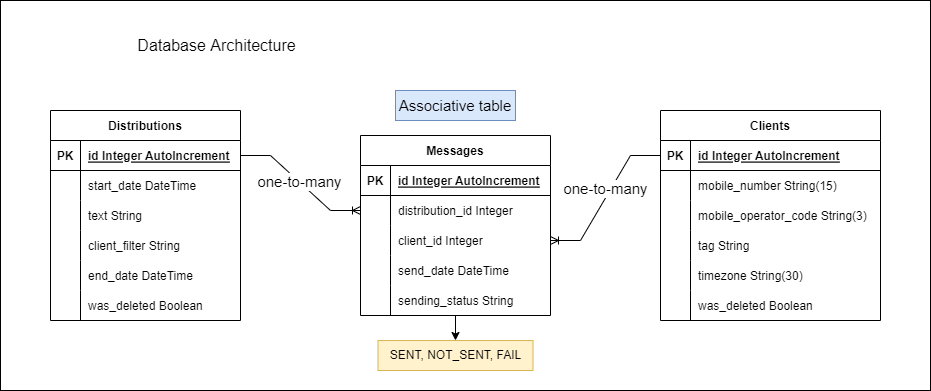

The diagram above was exported from draw.io. Its source (the exported page's mxGraphModel, read from the mxfile embedded in the PNG):
<mxGraphModel dx="2272" dy="705" grid="1" gridSize="10" guides="1" tooltips="1" connect="1" arrows="1" fold="1" page="1" pageScale="1" pageWidth="850" pageHeight="1100" math="0" shadow="0" extFonts="Permanent Marker^https://fonts.googleapis.com/css?family=Permanent+Marker">
  <root>
    <mxCell id="0" />
    <mxCell id="1" parent="0" />
    <mxCell id="qA-x4oWZ78VYGWzx3FL2-74" value="" style="rounded=0;whiteSpace=wrap;html=1;fontSize=16;fillColor=none;" parent="1" vertex="1">
      <mxGeometry x="-160" y="380" width="930" height="390" as="geometry" />
    </mxCell>
    <mxCell id="qA-x4oWZ78VYGWzx3FL2-1" value="Distributions" style="shape=table;startSize=30;container=1;collapsible=1;childLayout=tableLayout;fixedRows=1;rowLines=0;fontStyle=1;align=center;resizeLast=1;" parent="1" vertex="1">
      <mxGeometry x="-110" y="490" width="190" height="210" as="geometry" />
    </mxCell>
    <mxCell id="qA-x4oWZ78VYGWzx3FL2-2" value="" style="shape=tableRow;horizontal=0;startSize=0;swimlaneHead=0;swimlaneBody=0;fillColor=none;collapsible=0;dropTarget=0;points=[[0,0.5],[1,0.5]];portConstraint=eastwest;top=0;left=0;right=0;bottom=1;" parent="qA-x4oWZ78VYGWzx3FL2-1" vertex="1">
      <mxGeometry y="30" width="190" height="30" as="geometry" />
    </mxCell>
    <mxCell id="qA-x4oWZ78VYGWzx3FL2-3" value="PK" style="shape=partialRectangle;connectable=0;fillColor=none;top=0;left=0;bottom=0;right=0;fontStyle=1;overflow=hidden;" parent="qA-x4oWZ78VYGWzx3FL2-2" vertex="1">
      <mxGeometry width="30" height="30" as="geometry">
        <mxRectangle width="30" height="30" as="alternateBounds" />
      </mxGeometry>
    </mxCell>
    <mxCell id="qA-x4oWZ78VYGWzx3FL2-4" value="id Integer AutoIncrement" style="shape=partialRectangle;connectable=0;fillColor=none;top=0;left=0;bottom=0;right=0;align=left;spacingLeft=6;fontStyle=5;overflow=hidden;" parent="qA-x4oWZ78VYGWzx3FL2-2" vertex="1">
      <mxGeometry x="30" width="160" height="30" as="geometry">
        <mxRectangle width="160" height="30" as="alternateBounds" />
      </mxGeometry>
    </mxCell>
    <mxCell id="qA-x4oWZ78VYGWzx3FL2-5" value="" style="shape=tableRow;horizontal=0;startSize=0;swimlaneHead=0;swimlaneBody=0;fillColor=none;collapsible=0;dropTarget=0;points=[[0,0.5],[1,0.5]];portConstraint=eastwest;top=0;left=0;right=0;bottom=0;" parent="qA-x4oWZ78VYGWzx3FL2-1" vertex="1">
      <mxGeometry y="60" width="190" height="30" as="geometry" />
    </mxCell>
    <mxCell id="qA-x4oWZ78VYGWzx3FL2-6" value="" style="shape=partialRectangle;connectable=0;fillColor=none;top=0;left=0;bottom=0;right=0;editable=1;overflow=hidden;" parent="qA-x4oWZ78VYGWzx3FL2-5" vertex="1">
      <mxGeometry width="30" height="30" as="geometry">
        <mxRectangle width="30" height="30" as="alternateBounds" />
      </mxGeometry>
    </mxCell>
    <mxCell id="qA-x4oWZ78VYGWzx3FL2-7" value="start_date DateTime" style="shape=partialRectangle;connectable=0;fillColor=none;top=0;left=0;bottom=0;right=0;align=left;spacingLeft=6;overflow=hidden;" parent="qA-x4oWZ78VYGWzx3FL2-5" vertex="1">
      <mxGeometry x="30" width="160" height="30" as="geometry">
        <mxRectangle width="160" height="30" as="alternateBounds" />
      </mxGeometry>
    </mxCell>
    <mxCell id="qA-x4oWZ78VYGWzx3FL2-8" value="" style="shape=tableRow;horizontal=0;startSize=0;swimlaneHead=0;swimlaneBody=0;fillColor=none;collapsible=0;dropTarget=0;points=[[0,0.5],[1,0.5]];portConstraint=eastwest;top=0;left=0;right=0;bottom=0;" parent="qA-x4oWZ78VYGWzx3FL2-1" vertex="1">
      <mxGeometry y="90" width="190" height="30" as="geometry" />
    </mxCell>
    <mxCell id="qA-x4oWZ78VYGWzx3FL2-9" value="" style="shape=partialRectangle;connectable=0;fillColor=none;top=0;left=0;bottom=0;right=0;editable=1;overflow=hidden;" parent="qA-x4oWZ78VYGWzx3FL2-8" vertex="1">
      <mxGeometry width="30" height="30" as="geometry">
        <mxRectangle width="30" height="30" as="alternateBounds" />
      </mxGeometry>
    </mxCell>
    <mxCell id="qA-x4oWZ78VYGWzx3FL2-10" value="text String" style="shape=partialRectangle;connectable=0;fillColor=none;top=0;left=0;bottom=0;right=0;align=left;spacingLeft=6;overflow=hidden;" parent="qA-x4oWZ78VYGWzx3FL2-8" vertex="1">
      <mxGeometry x="30" width="160" height="30" as="geometry">
        <mxRectangle width="160" height="30" as="alternateBounds" />
      </mxGeometry>
    </mxCell>
    <mxCell id="qA-x4oWZ78VYGWzx3FL2-11" value="" style="shape=tableRow;horizontal=0;startSize=0;swimlaneHead=0;swimlaneBody=0;fillColor=none;collapsible=0;dropTarget=0;points=[[0,0.5],[1,0.5]];portConstraint=eastwest;top=0;left=0;right=0;bottom=0;" parent="qA-x4oWZ78VYGWzx3FL2-1" vertex="1">
      <mxGeometry y="120" width="190" height="30" as="geometry" />
    </mxCell>
    <mxCell id="qA-x4oWZ78VYGWzx3FL2-12" value="" style="shape=partialRectangle;connectable=0;fillColor=none;top=0;left=0;bottom=0;right=0;editable=1;overflow=hidden;" parent="qA-x4oWZ78VYGWzx3FL2-11" vertex="1">
      <mxGeometry width="30" height="30" as="geometry">
        <mxRectangle width="30" height="30" as="alternateBounds" />
      </mxGeometry>
    </mxCell>
    <mxCell id="qA-x4oWZ78VYGWzx3FL2-13" value="client_filter String" style="shape=partialRectangle;connectable=0;fillColor=none;top=0;left=0;bottom=0;right=0;align=left;spacingLeft=6;overflow=hidden;" parent="qA-x4oWZ78VYGWzx3FL2-11" vertex="1">
      <mxGeometry x="30" width="160" height="30" as="geometry">
        <mxRectangle width="160" height="30" as="alternateBounds" />
      </mxGeometry>
    </mxCell>
    <mxCell id="qA-x4oWZ78VYGWzx3FL2-17" value="" style="shape=tableRow;horizontal=0;startSize=0;swimlaneHead=0;swimlaneBody=0;fillColor=none;collapsible=0;dropTarget=0;points=[[0,0.5],[1,0.5]];portConstraint=eastwest;top=0;left=0;right=0;bottom=0;" parent="qA-x4oWZ78VYGWzx3FL2-1" vertex="1">
      <mxGeometry y="150" width="190" height="30" as="geometry" />
    </mxCell>
    <mxCell id="qA-x4oWZ78VYGWzx3FL2-18" value="" style="shape=partialRectangle;connectable=0;fillColor=none;top=0;left=0;bottom=0;right=0;editable=1;overflow=hidden;" parent="qA-x4oWZ78VYGWzx3FL2-17" vertex="1">
      <mxGeometry width="30" height="30" as="geometry">
        <mxRectangle width="30" height="30" as="alternateBounds" />
      </mxGeometry>
    </mxCell>
    <mxCell id="qA-x4oWZ78VYGWzx3FL2-19" value="end_date DateTime" style="shape=partialRectangle;connectable=0;fillColor=none;top=0;left=0;bottom=0;right=0;align=left;spacingLeft=6;overflow=hidden;" parent="qA-x4oWZ78VYGWzx3FL2-17" vertex="1">
      <mxGeometry x="30" width="160" height="30" as="geometry">
        <mxRectangle width="160" height="30" as="alternateBounds" />
      </mxGeometry>
    </mxCell>
    <mxCell id="qA-x4oWZ78VYGWzx3FL2-21" value="" style="shape=tableRow;horizontal=0;startSize=0;swimlaneHead=0;swimlaneBody=0;fillColor=none;collapsible=0;dropTarget=0;points=[[0,0.5],[1,0.5]];portConstraint=eastwest;top=0;left=0;right=0;bottom=0;" parent="qA-x4oWZ78VYGWzx3FL2-1" vertex="1">
      <mxGeometry y="180" width="190" height="30" as="geometry" />
    </mxCell>
    <mxCell id="qA-x4oWZ78VYGWzx3FL2-22" value="" style="shape=partialRectangle;connectable=0;fillColor=none;top=0;left=0;bottom=0;right=0;editable=1;overflow=hidden;" parent="qA-x4oWZ78VYGWzx3FL2-21" vertex="1">
      <mxGeometry width="30" height="30" as="geometry">
        <mxRectangle width="30" height="30" as="alternateBounds" />
      </mxGeometry>
    </mxCell>
    <mxCell id="qA-x4oWZ78VYGWzx3FL2-23" value="was_deleted Boolean" style="shape=partialRectangle;connectable=0;fillColor=none;top=0;left=0;bottom=0;right=0;align=left;spacingLeft=6;overflow=hidden;" parent="qA-x4oWZ78VYGWzx3FL2-21" vertex="1">
      <mxGeometry x="30" width="160" height="30" as="geometry">
        <mxRectangle width="160" height="30" as="alternateBounds" />
      </mxGeometry>
    </mxCell>
    <mxCell id="qA-x4oWZ78VYGWzx3FL2-29" value="Clients" style="shape=table;startSize=30;container=1;collapsible=1;childLayout=tableLayout;fixedRows=1;rowLines=0;fontStyle=1;align=center;resizeLast=1;" parent="1" vertex="1">
      <mxGeometry x="500" y="490" width="220" height="210" as="geometry" />
    </mxCell>
    <mxCell id="qA-x4oWZ78VYGWzx3FL2-30" value="" style="shape=tableRow;horizontal=0;startSize=0;swimlaneHead=0;swimlaneBody=0;fillColor=none;collapsible=0;dropTarget=0;points=[[0,0.5],[1,0.5]];portConstraint=eastwest;top=0;left=0;right=0;bottom=1;" parent="qA-x4oWZ78VYGWzx3FL2-29" vertex="1">
      <mxGeometry y="30" width="220" height="30" as="geometry" />
    </mxCell>
    <mxCell id="qA-x4oWZ78VYGWzx3FL2-31" value="PK" style="shape=partialRectangle;connectable=0;fillColor=none;top=0;left=0;bottom=0;right=0;fontStyle=1;overflow=hidden;" parent="qA-x4oWZ78VYGWzx3FL2-30" vertex="1">
      <mxGeometry width="30" height="30" as="geometry">
        <mxRectangle width="30" height="30" as="alternateBounds" />
      </mxGeometry>
    </mxCell>
    <mxCell id="qA-x4oWZ78VYGWzx3FL2-32" value="id Integer AutoIncrement" style="shape=partialRectangle;connectable=0;fillColor=none;top=0;left=0;bottom=0;right=0;align=left;spacingLeft=6;fontStyle=5;overflow=hidden;" parent="qA-x4oWZ78VYGWzx3FL2-30" vertex="1">
      <mxGeometry x="30" width="190" height="30" as="geometry">
        <mxRectangle width="190" height="30" as="alternateBounds" />
      </mxGeometry>
    </mxCell>
    <mxCell id="qA-x4oWZ78VYGWzx3FL2-33" value="" style="shape=tableRow;horizontal=0;startSize=0;swimlaneHead=0;swimlaneBody=0;fillColor=none;collapsible=0;dropTarget=0;points=[[0,0.5],[1,0.5]];portConstraint=eastwest;top=0;left=0;right=0;bottom=0;" parent="qA-x4oWZ78VYGWzx3FL2-29" vertex="1">
      <mxGeometry y="60" width="220" height="30" as="geometry" />
    </mxCell>
    <mxCell id="qA-x4oWZ78VYGWzx3FL2-34" value="" style="shape=partialRectangle;connectable=0;fillColor=none;top=0;left=0;bottom=0;right=0;editable=1;overflow=hidden;" parent="qA-x4oWZ78VYGWzx3FL2-33" vertex="1">
      <mxGeometry width="30" height="30" as="geometry">
        <mxRectangle width="30" height="30" as="alternateBounds" />
      </mxGeometry>
    </mxCell>
    <mxCell id="qA-x4oWZ78VYGWzx3FL2-35" value="mobile_number String(15)" style="shape=partialRectangle;connectable=0;fillColor=none;top=0;left=0;bottom=0;right=0;align=left;spacingLeft=6;overflow=hidden;" parent="qA-x4oWZ78VYGWzx3FL2-33" vertex="1">
      <mxGeometry x="30" width="190" height="30" as="geometry">
        <mxRectangle width="190" height="30" as="alternateBounds" />
      </mxGeometry>
    </mxCell>
    <mxCell id="qA-x4oWZ78VYGWzx3FL2-36" value="" style="shape=tableRow;horizontal=0;startSize=0;swimlaneHead=0;swimlaneBody=0;fillColor=none;collapsible=0;dropTarget=0;points=[[0,0.5],[1,0.5]];portConstraint=eastwest;top=0;left=0;right=0;bottom=0;" parent="qA-x4oWZ78VYGWzx3FL2-29" vertex="1">
      <mxGeometry y="90" width="220" height="30" as="geometry" />
    </mxCell>
    <mxCell id="qA-x4oWZ78VYGWzx3FL2-37" value="" style="shape=partialRectangle;connectable=0;fillColor=none;top=0;left=0;bottom=0;right=0;editable=1;overflow=hidden;" parent="qA-x4oWZ78VYGWzx3FL2-36" vertex="1">
      <mxGeometry width="30" height="30" as="geometry">
        <mxRectangle width="30" height="30" as="alternateBounds" />
      </mxGeometry>
    </mxCell>
    <mxCell id="qA-x4oWZ78VYGWzx3FL2-38" value="mobile_operator_code String(3)" style="shape=partialRectangle;connectable=0;fillColor=none;top=0;left=0;bottom=0;right=0;align=left;spacingLeft=6;overflow=hidden;" parent="qA-x4oWZ78VYGWzx3FL2-36" vertex="1">
      <mxGeometry x="30" width="190" height="30" as="geometry">
        <mxRectangle width="190" height="30" as="alternateBounds" />
      </mxGeometry>
    </mxCell>
    <mxCell id="qA-x4oWZ78VYGWzx3FL2-39" value="" style="shape=tableRow;horizontal=0;startSize=0;swimlaneHead=0;swimlaneBody=0;fillColor=none;collapsible=0;dropTarget=0;points=[[0,0.5],[1,0.5]];portConstraint=eastwest;top=0;left=0;right=0;bottom=0;" parent="qA-x4oWZ78VYGWzx3FL2-29" vertex="1">
      <mxGeometry y="120" width="220" height="30" as="geometry" />
    </mxCell>
    <mxCell id="qA-x4oWZ78VYGWzx3FL2-40" value="" style="shape=partialRectangle;connectable=0;fillColor=none;top=0;left=0;bottom=0;right=0;editable=1;overflow=hidden;" parent="qA-x4oWZ78VYGWzx3FL2-39" vertex="1">
      <mxGeometry width="30" height="30" as="geometry">
        <mxRectangle width="30" height="30" as="alternateBounds" />
      </mxGeometry>
    </mxCell>
    <mxCell id="qA-x4oWZ78VYGWzx3FL2-41" value="tag String" style="shape=partialRectangle;connectable=0;fillColor=none;top=0;left=0;bottom=0;right=0;align=left;spacingLeft=6;overflow=hidden;" parent="qA-x4oWZ78VYGWzx3FL2-39" vertex="1">
      <mxGeometry x="30" width="190" height="30" as="geometry">
        <mxRectangle width="190" height="30" as="alternateBounds" />
      </mxGeometry>
    </mxCell>
    <mxCell id="qA-x4oWZ78VYGWzx3FL2-42" value="" style="shape=tableRow;horizontal=0;startSize=0;swimlaneHead=0;swimlaneBody=0;fillColor=none;collapsible=0;dropTarget=0;points=[[0,0.5],[1,0.5]];portConstraint=eastwest;top=0;left=0;right=0;bottom=0;" parent="qA-x4oWZ78VYGWzx3FL2-29" vertex="1">
      <mxGeometry y="150" width="220" height="30" as="geometry" />
    </mxCell>
    <mxCell id="qA-x4oWZ78VYGWzx3FL2-43" value="" style="shape=partialRectangle;connectable=0;fillColor=none;top=0;left=0;bottom=0;right=0;editable=1;overflow=hidden;" parent="qA-x4oWZ78VYGWzx3FL2-42" vertex="1">
      <mxGeometry width="30" height="30" as="geometry">
        <mxRectangle width="30" height="30" as="alternateBounds" />
      </mxGeometry>
    </mxCell>
    <mxCell id="qA-x4oWZ78VYGWzx3FL2-44" value="timezone String(30)" style="shape=partialRectangle;connectable=0;fillColor=none;top=0;left=0;bottom=0;right=0;align=left;spacingLeft=6;overflow=hidden;" parent="qA-x4oWZ78VYGWzx3FL2-42" vertex="1">
      <mxGeometry x="30" width="190" height="30" as="geometry">
        <mxRectangle width="190" height="30" as="alternateBounds" />
      </mxGeometry>
    </mxCell>
    <mxCell id="qA-x4oWZ78VYGWzx3FL2-45" value="" style="shape=tableRow;horizontal=0;startSize=0;swimlaneHead=0;swimlaneBody=0;fillColor=none;collapsible=0;dropTarget=0;points=[[0,0.5],[1,0.5]];portConstraint=eastwest;top=0;left=0;right=0;bottom=0;" parent="qA-x4oWZ78VYGWzx3FL2-29" vertex="1">
      <mxGeometry y="180" width="220" height="30" as="geometry" />
    </mxCell>
    <mxCell id="qA-x4oWZ78VYGWzx3FL2-46" value="" style="shape=partialRectangle;connectable=0;fillColor=none;top=0;left=0;bottom=0;right=0;editable=1;overflow=hidden;" parent="qA-x4oWZ78VYGWzx3FL2-45" vertex="1">
      <mxGeometry width="30" height="30" as="geometry">
        <mxRectangle width="30" height="30" as="alternateBounds" />
      </mxGeometry>
    </mxCell>
    <mxCell id="qA-x4oWZ78VYGWzx3FL2-47" value="was_deleted Boolean" style="shape=partialRectangle;connectable=0;fillColor=none;top=0;left=0;bottom=0;right=0;align=left;spacingLeft=6;overflow=hidden;" parent="qA-x4oWZ78VYGWzx3FL2-45" vertex="1">
      <mxGeometry x="30" width="190" height="30" as="geometry">
        <mxRectangle width="190" height="30" as="alternateBounds" />
      </mxGeometry>
    </mxCell>
    <mxCell id="94mL4NDqRdhAixaHt_-P-2" value="" style="edgeStyle=orthogonalEdgeStyle;rounded=0;orthogonalLoop=1;jettySize=auto;html=1;" edge="1" parent="1" source="qA-x4oWZ78VYGWzx3FL2-48" target="94mL4NDqRdhAixaHt_-P-1">
      <mxGeometry relative="1" as="geometry" />
    </mxCell>
    <mxCell id="qA-x4oWZ78VYGWzx3FL2-48" value="Messages" style="shape=table;startSize=30;container=1;collapsible=1;childLayout=tableLayout;fixedRows=1;rowLines=0;fontStyle=1;align=center;resizeLast=1;" parent="1" vertex="1">
      <mxGeometry x="200" y="515" width="190" height="180" as="geometry" />
    </mxCell>
    <mxCell id="qA-x4oWZ78VYGWzx3FL2-49" value="" style="shape=tableRow;horizontal=0;startSize=0;swimlaneHead=0;swimlaneBody=0;fillColor=none;collapsible=0;dropTarget=0;points=[[0,0.5],[1,0.5]];portConstraint=eastwest;top=0;left=0;right=0;bottom=1;" parent="qA-x4oWZ78VYGWzx3FL2-48" vertex="1">
      <mxGeometry y="30" width="190" height="30" as="geometry" />
    </mxCell>
    <mxCell id="qA-x4oWZ78VYGWzx3FL2-50" value="PK" style="shape=partialRectangle;connectable=0;fillColor=none;top=0;left=0;bottom=0;right=0;fontStyle=1;overflow=hidden;" parent="qA-x4oWZ78VYGWzx3FL2-49" vertex="1">
      <mxGeometry width="30" height="30" as="geometry">
        <mxRectangle width="30" height="30" as="alternateBounds" />
      </mxGeometry>
    </mxCell>
    <mxCell id="qA-x4oWZ78VYGWzx3FL2-51" value="id Integer AutoIncrement" style="shape=partialRectangle;connectable=0;fillColor=none;top=0;left=0;bottom=0;right=0;align=left;spacingLeft=6;fontStyle=5;overflow=hidden;" parent="qA-x4oWZ78VYGWzx3FL2-49" vertex="1">
      <mxGeometry x="30" width="160" height="30" as="geometry">
        <mxRectangle width="160" height="30" as="alternateBounds" />
      </mxGeometry>
    </mxCell>
    <mxCell id="qA-x4oWZ78VYGWzx3FL2-52" value="" style="shape=tableRow;horizontal=0;startSize=0;swimlaneHead=0;swimlaneBody=0;fillColor=none;collapsible=0;dropTarget=0;points=[[0,0.5],[1,0.5]];portConstraint=eastwest;top=0;left=0;right=0;bottom=0;" parent="qA-x4oWZ78VYGWzx3FL2-48" vertex="1">
      <mxGeometry y="60" width="190" height="30" as="geometry" />
    </mxCell>
    <mxCell id="qA-x4oWZ78VYGWzx3FL2-53" value="" style="shape=partialRectangle;connectable=0;fillColor=none;top=0;left=0;bottom=0;right=0;editable=1;overflow=hidden;" parent="qA-x4oWZ78VYGWzx3FL2-52" vertex="1">
      <mxGeometry width="30" height="30" as="geometry">
        <mxRectangle width="30" height="30" as="alternateBounds" />
      </mxGeometry>
    </mxCell>
    <mxCell id="qA-x4oWZ78VYGWzx3FL2-54" value="distribution_id Integer" style="shape=partialRectangle;connectable=0;fillColor=none;top=0;left=0;bottom=0;right=0;align=left;spacingLeft=6;overflow=hidden;" parent="qA-x4oWZ78VYGWzx3FL2-52" vertex="1">
      <mxGeometry x="30" width="160" height="30" as="geometry">
        <mxRectangle width="160" height="30" as="alternateBounds" />
      </mxGeometry>
    </mxCell>
    <mxCell id="qA-x4oWZ78VYGWzx3FL2-55" value="" style="shape=tableRow;horizontal=0;startSize=0;swimlaneHead=0;swimlaneBody=0;fillColor=none;collapsible=0;dropTarget=0;points=[[0,0.5],[1,0.5]];portConstraint=eastwest;top=0;left=0;right=0;bottom=0;" parent="qA-x4oWZ78VYGWzx3FL2-48" vertex="1">
      <mxGeometry y="90" width="190" height="30" as="geometry" />
    </mxCell>
    <mxCell id="qA-x4oWZ78VYGWzx3FL2-56" value="" style="shape=partialRectangle;connectable=0;fillColor=none;top=0;left=0;bottom=0;right=0;editable=1;overflow=hidden;" parent="qA-x4oWZ78VYGWzx3FL2-55" vertex="1">
      <mxGeometry width="30" height="30" as="geometry">
        <mxRectangle width="30" height="30" as="alternateBounds" />
      </mxGeometry>
    </mxCell>
    <mxCell id="qA-x4oWZ78VYGWzx3FL2-57" value="client_id Integer" style="shape=partialRectangle;connectable=0;fillColor=none;top=0;left=0;bottom=0;right=0;align=left;spacingLeft=6;overflow=hidden;" parent="qA-x4oWZ78VYGWzx3FL2-55" vertex="1">
      <mxGeometry x="30" width="160" height="30" as="geometry">
        <mxRectangle width="160" height="30" as="alternateBounds" />
      </mxGeometry>
    </mxCell>
    <mxCell id="qA-x4oWZ78VYGWzx3FL2-58" value="" style="shape=tableRow;horizontal=0;startSize=0;swimlaneHead=0;swimlaneBody=0;fillColor=none;collapsible=0;dropTarget=0;points=[[0,0.5],[1,0.5]];portConstraint=eastwest;top=0;left=0;right=0;bottom=0;" parent="qA-x4oWZ78VYGWzx3FL2-48" vertex="1">
      <mxGeometry y="120" width="190" height="30" as="geometry" />
    </mxCell>
    <mxCell id="qA-x4oWZ78VYGWzx3FL2-59" value="" style="shape=partialRectangle;connectable=0;fillColor=none;top=0;left=0;bottom=0;right=0;editable=1;overflow=hidden;" parent="qA-x4oWZ78VYGWzx3FL2-58" vertex="1">
      <mxGeometry width="30" height="30" as="geometry">
        <mxRectangle width="30" height="30" as="alternateBounds" />
      </mxGeometry>
    </mxCell>
    <mxCell id="qA-x4oWZ78VYGWzx3FL2-60" value="send_date DateTime" style="shape=partialRectangle;connectable=0;fillColor=none;top=0;left=0;bottom=0;right=0;align=left;spacingLeft=6;overflow=hidden;" parent="qA-x4oWZ78VYGWzx3FL2-58" vertex="1">
      <mxGeometry x="30" width="160" height="30" as="geometry">
        <mxRectangle width="160" height="30" as="alternateBounds" />
      </mxGeometry>
    </mxCell>
    <mxCell id="qA-x4oWZ78VYGWzx3FL2-61" value="" style="shape=tableRow;horizontal=0;startSize=0;swimlaneHead=0;swimlaneBody=0;fillColor=none;collapsible=0;dropTarget=0;points=[[0,0.5],[1,0.5]];portConstraint=eastwest;top=0;left=0;right=0;bottom=0;" parent="qA-x4oWZ78VYGWzx3FL2-48" vertex="1">
      <mxGeometry y="150" width="190" height="30" as="geometry" />
    </mxCell>
    <mxCell id="qA-x4oWZ78VYGWzx3FL2-62" value="" style="shape=partialRectangle;connectable=0;fillColor=none;top=0;left=0;bottom=0;right=0;editable=1;overflow=hidden;" parent="qA-x4oWZ78VYGWzx3FL2-61" vertex="1">
      <mxGeometry width="30" height="30" as="geometry">
        <mxRectangle width="30" height="30" as="alternateBounds" />
      </mxGeometry>
    </mxCell>
    <mxCell id="qA-x4oWZ78VYGWzx3FL2-63" value="sending_status String" style="shape=partialRectangle;connectable=0;fillColor=none;top=0;left=0;bottom=0;right=0;align=left;spacingLeft=6;overflow=hidden;" parent="qA-x4oWZ78VYGWzx3FL2-61" vertex="1">
      <mxGeometry x="30" width="160" height="30" as="geometry">
        <mxRectangle width="160" height="30" as="alternateBounds" />
      </mxGeometry>
    </mxCell>
    <mxCell id="qA-x4oWZ78VYGWzx3FL2-67" value="" style="edgeStyle=entityRelationEdgeStyle;fontSize=12;html=1;endArrow=ERoneToMany;rounded=0;exitX=1;exitY=0.5;exitDx=0;exitDy=0;" parent="1" source="qA-x4oWZ78VYGWzx3FL2-2" target="qA-x4oWZ78VYGWzx3FL2-52" edge="1">
      <mxGeometry width="100" height="100" relative="1" as="geometry">
        <mxPoint x="90" y="530" as="sourcePoint" />
        <mxPoint x="190" y="430" as="targetPoint" />
      </mxGeometry>
    </mxCell>
    <mxCell id="qA-x4oWZ78VYGWzx3FL2-71" value="one-to-many" style="edgeLabel;html=1;align=center;verticalAlign=middle;resizable=0;points=[];fontSize=15;" parent="qA-x4oWZ78VYGWzx3FL2-67" connectable="0" vertex="1">
      <mxGeometry x="-0.0352" relative="1" as="geometry">
        <mxPoint as="offset" />
      </mxGeometry>
    </mxCell>
    <mxCell id="qA-x4oWZ78VYGWzx3FL2-68" value="" style="edgeStyle=entityRelationEdgeStyle;fontSize=12;html=1;endArrow=ERoneToMany;rounded=0;exitX=0;exitY=0.5;exitDx=0;exitDy=0;entryX=1;entryY=0.5;entryDx=0;entryDy=0;" parent="1" source="qA-x4oWZ78VYGWzx3FL2-30" target="qA-x4oWZ78VYGWzx3FL2-55" edge="1">
      <mxGeometry width="100" height="100" relative="1" as="geometry">
        <mxPoint x="400" y="540" as="sourcePoint" />
        <mxPoint x="500" y="440" as="targetPoint" />
      </mxGeometry>
    </mxCell>
    <mxCell id="qA-x4oWZ78VYGWzx3FL2-70" value="one-to-many" style="edgeLabel;html=1;align=center;verticalAlign=middle;resizable=0;points=[];fontSize=15;" parent="qA-x4oWZ78VYGWzx3FL2-68" connectable="0" vertex="1">
      <mxGeometry x="-0.2994" relative="1" as="geometry">
        <mxPoint x="-12" y="10" as="offset" />
      </mxGeometry>
    </mxCell>
    <mxCell id="qA-x4oWZ78VYGWzx3FL2-69" value="&lt;font style=&quot;font-size: 15px;&quot;&gt;Associative table&lt;/font&gt;" style="text;html=1;strokeColor=#6c8ebf;fillColor=#dae8fc;align=center;verticalAlign=middle;whiteSpace=wrap;rounded=0;" parent="1" vertex="1">
      <mxGeometry x="235" y="470" width="120" height="30" as="geometry" />
    </mxCell>
    <mxCell id="qA-x4oWZ78VYGWzx3FL2-73" value="&lt;font style=&quot;font-size: 16px;&quot;&gt;Database Architecture&lt;/font&gt;" style="text;html=1;strokeColor=none;fillColor=none;align=center;verticalAlign=middle;whiteSpace=wrap;rounded=0;fontSize=15;" parent="1" vertex="1">
      <mxGeometry x="-60" y="410" width="232.5" height="30" as="geometry" />
    </mxCell>
    <mxCell id="94mL4NDqRdhAixaHt_-P-1" value="SENT, NOT_SENT, FAIL" style="text;html=1;strokeColor=#d6b656;fillColor=#fff2cc;align=center;verticalAlign=middle;whiteSpace=wrap;rounded=0;" vertex="1" parent="1">
      <mxGeometry x="217.5" y="720" width="155" height="30" as="geometry" />
    </mxCell>
  </root>
</mxGraphModel>